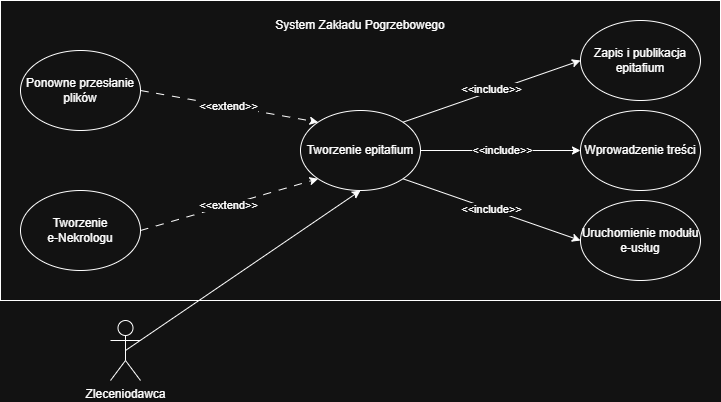

The diagram above was exported from draw.io. Its source (the exported page's mxGraphModel, read from the mxfile embedded in the PNG):
<mxGraphModel dx="756" dy="750" grid="1" gridSize="10" guides="1" tooltips="1" connect="1" arrows="1" fold="1" page="1" pageScale="1" pageWidth="827" pageHeight="1169" math="0" shadow="0">
  <root>
    <mxCell id="0" />
    <mxCell id="1" parent="0" />
    <mxCell id="VY1h16UdfELG8HdPOXvT-1" parent="1" style="rounded=0;whiteSpace=wrap;html=1;" value="" vertex="1">
      <mxGeometry height="300" width="720" x="40" y="170" as="geometry" />
    </mxCell>
    <mxCell id="VY1h16UdfELG8HdPOXvT-12" edge="1" parent="1" source="VY1h16UdfELG8HdPOXvT-2" style="edgeStyle=orthogonalEdgeStyle;rounded=0;orthogonalLoop=1;jettySize=auto;html=1;exitX=1;exitY=0.5;exitDx=0;exitDy=0;entryX=0;entryY=0.5;entryDx=0;entryDy=0;" target="VY1h16UdfELG8HdPOXvT-3">
      <mxGeometry relative="1" as="geometry" />
    </mxCell>
    <mxCell id="VY1h16UdfELG8HdPOXvT-21" connectable="0" parent="VY1h16UdfELG8HdPOXvT-12" style="edgeLabel;html=1;align=center;verticalAlign=middle;resizable=0;points=[];" value="&amp;lt;&amp;lt;include&amp;gt;&amp;gt;" vertex="1">
      <mxGeometry relative="1" x="0.0125" y="1" as="geometry">
        <mxPoint as="offset" />
      </mxGeometry>
    </mxCell>
    <mxCell id="VY1h16UdfELG8HdPOXvT-2" parent="1" style="ellipse;whiteSpace=wrap;html=1;" value="Tworzenie epitafium" vertex="1">
      <mxGeometry height="80" width="120" x="340" y="280" as="geometry" />
    </mxCell>
    <mxCell id="VY1h16UdfELG8HdPOXvT-3" parent="1" style="ellipse;whiteSpace=wrap;html=1;" value="Wprowadzenie treści" vertex="1">
      <mxGeometry height="80" width="120" x="620" y="280" as="geometry" />
    </mxCell>
    <mxCell id="VY1h16UdfELG8HdPOXvT-5" parent="1" style="ellipse;whiteSpace=wrap;html=1;" value="Zapis i publikacja epitafium" vertex="1">
      <mxGeometry height="80" width="120" x="620" y="190" as="geometry" />
    </mxCell>
    <mxCell id="VY1h16UdfELG8HdPOXvT-6" parent="1" style="ellipse;whiteSpace=wrap;html=1;" value="Uruchomienie modułu e-usług" vertex="1">
      <mxGeometry height="80" width="120" x="620" y="370" as="geometry" />
    </mxCell>
    <mxCell id="VY1h16UdfELG8HdPOXvT-8" parent="1" style="ellipse;whiteSpace=wrap;html=1;" value="Ponowne przesłanie plików" vertex="1">
      <mxGeometry height="80" width="120" x="60" y="220" as="geometry" />
    </mxCell>
    <mxCell id="VY1h16UdfELG8HdPOXvT-9" parent="1" style="text;html=1;whiteSpace=wrap;strokeColor=none;fillColor=none;align=center;verticalAlign=middle;rounded=0;" value="System Zakładu Pogrzebowego" vertex="1">
      <mxGeometry height="30" width="180" x="310" y="180" as="geometry" />
    </mxCell>
    <mxCell id="VY1h16UdfELG8HdPOXvT-14" edge="1" parent="1" source="VY1h16UdfELG8HdPOXvT-2" style="endArrow=classic;html=1;rounded=0;exitX=1;exitY=0;exitDx=0;exitDy=0;entryX=0;entryY=0.5;entryDx=0;entryDy=0;" target="VY1h16UdfELG8HdPOXvT-5" value="">
      <mxGeometry height="50" relative="1" width="50" as="geometry">
        <mxPoint x="370" y="380" as="sourcePoint" />
        <mxPoint x="420" y="330" as="targetPoint" />
      </mxGeometry>
    </mxCell>
    <mxCell id="VY1h16UdfELG8HdPOXvT-20" connectable="0" parent="VY1h16UdfELG8HdPOXvT-14" style="edgeLabel;html=1;align=center;verticalAlign=middle;resizable=0;points=[];" value="&amp;lt;&amp;lt;include&amp;gt;&amp;gt;" vertex="1">
      <mxGeometry relative="1" x="0.0043" y="2" as="geometry">
        <mxPoint as="offset" />
      </mxGeometry>
    </mxCell>
    <mxCell id="VY1h16UdfELG8HdPOXvT-15" edge="1" parent="1" source="VY1h16UdfELG8HdPOXvT-2" style="endArrow=classic;html=1;rounded=0;exitX=1;exitY=1;exitDx=0;exitDy=0;entryX=0;entryY=0.5;entryDx=0;entryDy=0;" target="VY1h16UdfELG8HdPOXvT-6" value="">
      <mxGeometry height="50" relative="1" width="50" as="geometry">
        <mxPoint x="370" y="380" as="sourcePoint" />
        <mxPoint x="420" y="330" as="targetPoint" />
      </mxGeometry>
    </mxCell>
    <mxCell id="VY1h16UdfELG8HdPOXvT-22" connectable="0" parent="VY1h16UdfELG8HdPOXvT-15" style="edgeLabel;html=1;align=center;verticalAlign=middle;resizable=0;points=[];" value="&amp;lt;&amp;lt;include&amp;gt;&amp;gt;" vertex="1">
      <mxGeometry relative="1" x="-0.0127" as="geometry">
        <mxPoint as="offset" />
      </mxGeometry>
    </mxCell>
    <mxCell id="VY1h16UdfELG8HdPOXvT-25" parent="1" style="shape=umlActor;verticalLabelPosition=bottom;verticalAlign=top;html=1;outlineConnect=0;" value="Zleceniodawca" vertex="1">
      <mxGeometry height="60" width="30" x="150" y="490" as="geometry" />
    </mxCell>
    <mxCell id="VY1h16UdfELG8HdPOXvT-27" edge="1" parent="1" source="VY1h16UdfELG8HdPOXvT-25" style="endArrow=classic;html=1;rounded=0;exitX=0.5;exitY=0.5;exitDx=0;exitDy=0;exitPerimeter=0;entryX=0.5;entryY=1;entryDx=0;entryDy=0;" target="VY1h16UdfELG8HdPOXvT-2" value="">
      <mxGeometry height="50" relative="1" width="50" as="geometry">
        <mxPoint x="370" y="380" as="sourcePoint" />
        <mxPoint x="420" y="330" as="targetPoint" />
      </mxGeometry>
    </mxCell>
    <mxCell id="VY1h16UdfELG8HdPOXvT-29" parent="1" style="ellipse;whiteSpace=wrap;html=1;" value="Tworzenie&lt;div&gt;e-Nekrologu&lt;/div&gt;" vertex="1">
      <mxGeometry height="80" width="120" x="60" y="360" as="geometry" />
    </mxCell>
    <mxCell id="VY1h16UdfELG8HdPOXvT-30" edge="1" parent="1" source="VY1h16UdfELG8HdPOXvT-8" style="endArrow=classic;html=1;rounded=0;exitX=1;exitY=0.5;exitDx=0;exitDy=0;entryX=0;entryY=0;entryDx=0;entryDy=0;dashed=1;dashPattern=8 8;" target="VY1h16UdfELG8HdPOXvT-2" value="">
      <mxGeometry height="50" relative="1" width="50" as="geometry">
        <mxPoint x="370" y="390" as="sourcePoint" />
        <mxPoint x="420" y="340" as="targetPoint" />
      </mxGeometry>
    </mxCell>
    <mxCell id="VY1h16UdfELG8HdPOXvT-32" connectable="0" parent="VY1h16UdfELG8HdPOXvT-30" style="edgeLabel;html=1;align=center;verticalAlign=middle;resizable=0;points=[];" value="&amp;lt;&amp;lt;extend&amp;gt;&amp;gt;" vertex="1">
      <mxGeometry relative="1" x="-0.0083" as="geometry">
        <mxPoint as="offset" />
      </mxGeometry>
    </mxCell>
    <mxCell id="VY1h16UdfELG8HdPOXvT-31" edge="1" parent="1" source="VY1h16UdfELG8HdPOXvT-29" style="endArrow=classic;html=1;rounded=0;exitX=1;exitY=0.5;exitDx=0;exitDy=0;entryX=0;entryY=1;entryDx=0;entryDy=0;dashed=1;dashPattern=8 8;" target="VY1h16UdfELG8HdPOXvT-2" value="">
      <mxGeometry height="50" relative="1" width="50" as="geometry">
        <mxPoint x="370" y="390" as="sourcePoint" />
        <mxPoint x="420" y="340" as="targetPoint" />
      </mxGeometry>
    </mxCell>
    <mxCell id="VY1h16UdfELG8HdPOXvT-33" connectable="0" parent="VY1h16UdfELG8HdPOXvT-31" style="edgeLabel;html=1;align=center;verticalAlign=middle;resizable=0;points=[];" value="&amp;lt;&amp;lt;extend&amp;gt;&amp;gt;" vertex="1">
      <mxGeometry relative="1" x="-0.0108" y="-1" as="geometry">
        <mxPoint y="-1" as="offset" />
      </mxGeometry>
    </mxCell>
  </root>
</mxGraphModel>